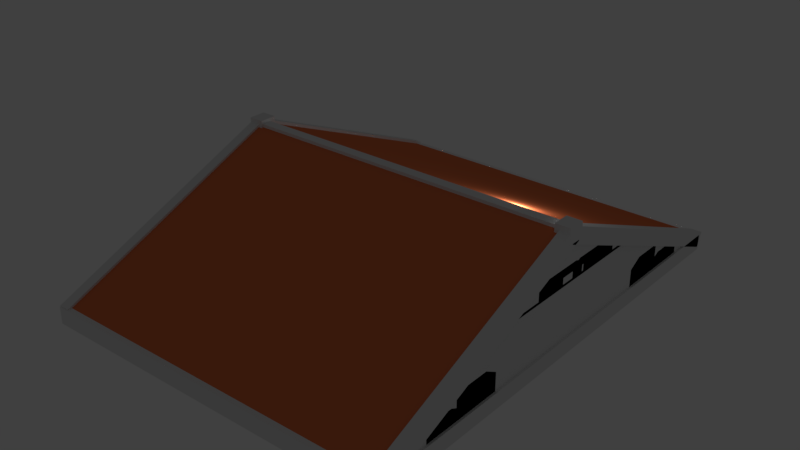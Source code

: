 # Source: GreekRoofFixed.blend  (saved by Blender 2.79.0; exported with 4.5.12 LTS)
import bpy
from mathutils import Matrix  # noqa: F401  (used for matrix-valued properties, if any)

bpy.ops.wm.read_factory_settings(use_empty=True)
scene = bpy.context.scene
scene.name = 'Scene'

# ---- collections
col_collection_1 = bpy.data.collections.new('Collection 1'); scene.collection.children.link(col_collection_1)

# ---- materials (node trees are filled in below, after node groups)
mat_material_001 = bpy.data.materials.new('Material.001')
mat_material_001.alpha_threshold = 0.0
mat_material_001.use_transparent_shadow = False
mat_material_001.roughness = 0.5
mat_material_001.line_color = (0.0, 0.0, 0.0, 1.0)
mat_reddonkeycock = bpy.data.materials.new('RedDonkeyCock')
mat_reddonkeycock.alpha_threshold = 0.0
mat_reddonkeycock.use_transparent_shadow = False
mat_reddonkeycock.diffuse_color = (0.8, 0.1911, 0.07256, 1.0)
mat_reddonkeycock.roughness = 0.5
mat_reddonkeycock.line_color = (0.0, 0.0, 0.0, 1.0)
mat_whiteweener = bpy.data.materials.new('whiteweener')
mat_whiteweener.alpha_threshold = 0.0
mat_whiteweener.use_transparent_shadow = False
mat_whiteweener.roughness = 0.5
mat_whiteweener_001 = bpy.data.materials.new('whiteweener.001')
mat_whiteweener_001.alpha_threshold = 0.0
mat_whiteweener_001.use_transparent_shadow = False
mat_whiteweener_001.roughness = 0.5
mat_whiteweener_002 = bpy.data.materials.new('whiteweener.002')
mat_whiteweener_002.alpha_threshold = 0.0
mat_whiteweener_002.use_transparent_shadow = False
mat_whiteweener_002.roughness = 0.5
mat_material_009 = bpy.data.materials.new('Material.009')
mat_material_009.alpha_threshold = 0.0
mat_material_009.use_transparent_shadow = False
mat_material_009.roughness = 0.5
mat_material_009.line_color = (0.0, 0.0, 0.0, 1.0)
mat_material_002 = bpy.data.materials.new('Material.002')
mat_material_002.alpha_threshold = 0.0
mat_material_002.use_transparent_shadow = False
mat_material_002.roughness = 0.5
mat_material_002.line_color = (0.0, 0.0, 0.0, 1.0)
mat_material_008 = bpy.data.materials.new('Material.008')
mat_material_008.alpha_threshold = 0.0
mat_material_008.use_transparent_shadow = False
mat_material_008.roughness = 0.5
mat_material_008.line_color = (0.0, 0.0, 0.0, 1.0)
mat_material_007 = bpy.data.materials.new('Material.007')
mat_material_007.alpha_threshold = 0.0
mat_material_007.use_transparent_shadow = False
mat_material_007.roughness = 0.5
mat_material_007.line_color = (0.0, 0.0, 0.0, 1.0)
mat_material_005 = bpy.data.materials.new('Material.005')
mat_material_005.alpha_threshold = 0.0
mat_material_005.use_transparent_shadow = False
mat_material_005.roughness = 0.5
mat_material_005.line_color = (0.0, 0.0, 0.0, 1.0)
mat_material_003 = bpy.data.materials.new('Material.003')
mat_material_003.alpha_threshold = 0.0
mat_material_003.use_transparent_shadow = False
mat_material_003.roughness = 0.5
mat_material_003.line_color = (0.0, 0.0, 0.0, 1.0)
mat_material = bpy.data.materials.new('Material')
mat_material.alpha_threshold = 0.0
mat_material.use_transparent_shadow = False
mat_material.roughness = 0.5
mat_material.line_color = (0.0, 0.0, 0.0, 1.0)
mat_material_004 = bpy.data.materials.new('Material.004')
mat_material_004.alpha_threshold = 0.0
mat_material_004.use_transparent_shadow = False
mat_material_004.roughness = 0.5
mat_material_004.line_color = (0.0, 0.0, 0.0, 1.0)
mat_material_006 = bpy.data.materials.new('Material.006')
mat_material_006.alpha_threshold = 0.0
mat_material_006.use_transparent_shadow = False
mat_material_006.roughness = 0.5
mat_material_006.line_color = (0.0, 0.0, 0.0, 1.0)
mat_whiteweener_006 = bpy.data.materials.new('whiteweener.006')
mat_whiteweener_006.alpha_threshold = 0.0
mat_whiteweener_006.use_transparent_shadow = False
mat_whiteweener_006.roughness = 0.5
mat_whiteweener_005 = bpy.data.materials.new('whiteweener.005')
mat_whiteweener_005.alpha_threshold = 0.0
mat_whiteweener_005.use_transparent_shadow = False
mat_whiteweener_005.roughness = 0.5
mat_whiteweener_004 = bpy.data.materials.new('whiteweener.004')
mat_whiteweener_004.alpha_threshold = 0.0
mat_whiteweener_004.use_transparent_shadow = False
mat_whiteweener_004.roughness = 0.5
mat_material_019 = bpy.data.materials.new('Material.019')
mat_material_019.alpha_threshold = 0.0
mat_material_019.use_transparent_shadow = False
mat_material_019.roughness = 0.5
mat_material_019.line_color = (0.0, 0.0, 0.0, 1.0)
mat_material_018 = bpy.data.materials.new('Material.018')
mat_material_018.alpha_threshold = 0.0
mat_material_018.use_transparent_shadow = False
mat_material_018.roughness = 0.5
mat_material_018.line_color = (0.0, 0.0, 0.0, 1.0)
mat_material_017 = bpy.data.materials.new('Material.017')
mat_material_017.alpha_threshold = 0.0
mat_material_017.use_transparent_shadow = False
mat_material_017.roughness = 0.5
mat_material_017.line_color = (0.0, 0.0, 0.0, 1.0)
mat_material_016 = bpy.data.materials.new('Material.016')
mat_material_016.alpha_threshold = 0.0
mat_material_016.use_transparent_shadow = False
mat_material_016.roughness = 0.5
mat_material_016.line_color = (0.0, 0.0, 0.0, 1.0)
mat_material_015 = bpy.data.materials.new('Material.015')
mat_material_015.alpha_threshold = 0.0
mat_material_015.use_transparent_shadow = False
mat_material_015.roughness = 0.5
mat_material_015.line_color = (0.0, 0.0, 0.0, 1.0)
mat_material_014 = bpy.data.materials.new('Material.014')
mat_material_014.alpha_threshold = 0.0
mat_material_014.use_transparent_shadow = False
mat_material_014.roughness = 0.5
mat_material_014.line_color = (0.0, 0.0, 0.0, 1.0)
mat_material_013 = bpy.data.materials.new('Material.013')
mat_material_013.alpha_threshold = 0.0
mat_material_013.use_transparent_shadow = False
mat_material_013.roughness = 0.5
mat_material_013.line_color = (0.0, 0.0, 0.0, 1.0)
mat_material_012 = bpy.data.materials.new('Material.012')
mat_material_012.alpha_threshold = 0.0
mat_material_012.use_transparent_shadow = False
mat_material_012.roughness = 0.5
mat_material_012.line_color = (0.0, 0.0, 0.0, 1.0)
mat_material_011 = bpy.data.materials.new('Material.011')
mat_material_011.alpha_threshold = 0.0
mat_material_011.use_transparent_shadow = False
mat_material_011.roughness = 0.5
mat_material_011.line_color = (0.0, 0.0, 0.0, 1.0)
mat_material_010 = bpy.data.materials.new('Material.010')
mat_material_010.alpha_threshold = 0.0
mat_material_010.use_transparent_shadow = False
mat_material_010.roughness = 0.5
mat_material_010.line_color = (0.0, 0.0, 0.0, 1.0)
mat_material_020 = bpy.data.materials.new('Material.020')
mat_material_020.alpha_threshold = 0.0
mat_material_020.use_transparent_shadow = False
mat_material_020.roughness = 0.5
mat_material_020.line_color = (0.0, 0.0, 0.0, 1.0)
mat_material_021 = bpy.data.materials.new('Material.021')
mat_material_021.alpha_threshold = 0.0
mat_material_021.use_transparent_shadow = False
mat_material_021.roughness = 0.5
mat_material_021.line_color = (0.0, 0.0, 0.0, 1.0)

# ---- material node trees

# ---- world
world_world = bpy.data.worlds.new('World'); scene.world = world_world
world_world.color = (0.05088, 0.05088, 0.05088)
world_world.use_sun_shadow = False
world_world.sun_shadow_jitter_overblur = 0.0
world_world.cycles.sampling_method = 'MANUAL'

# ---- lights
light_lamp = bpy.data.lights.new('Lamp', 'POINT')
light_lamp.transmission_factor = 0.0
light_lamp.cutoff_distance = 30.0
light_lamp.energy = 100.0
light_lamp.shadow_buffer_clip_start = 1.001
light_lamp.shadow_soft_size = 0.1
light_lamp.shadow_maximum_resolution = 0.006
light_lamp.use_absolute_resolution = True

# ---- meshes
me_cube_018 = bpy.data.meshes.new('Cube.018')
me_cube_018.from_pydata([(-1.0, -1.0, -1.0), (-1.0, -1.0, 1.0), (-1.0, 1.0, -1.0), (-1.0, 1.0, 1.0), (1.0, -1.0, -1.0), (1.0, -1.0, 1.0), (1.0, 1.0, -1.0), (1.0, 1.0, 1.0)], [], [(0, 1, 3, 2), (2, 3, 7, 6), (6, 7, 5, 4), (4, 5, 1, 0), (2, 6, 4, 0), (7, 3, 1, 5)])
me_cube_018.materials.append(mat_material_001)
me_cube_018.use_remesh_preserve_volume = False
me_cube_018.use_remesh_preserve_attributes = False
me_cube_018.use_mirror_vertex_groups = False
me_cube_018.update()
me_cube = bpy.data.meshes.new('Cube')
me_cube.from_pydata([(1.0, 1.0, -1.0), (1.0, -1.0, -1.0), (-1.0, -1.0, -1.0), (-1.0, 1.0, -1.0), (1.0, 1.0, 1.0), (1.0, -1.0, 1.0), (-1.0, -1.0, 1.0), (-1.0, 1.0, 1.0)], [], [(0, 1, 2, 3), (4, 7, 6, 5), (0, 4, 5, 1), (1, 5, 6, 2), (2, 6, 7, 3), (4, 0, 3, 7)])
me_cube.materials.append(mat_reddonkeycock)
me_cube.use_remesh_preserve_volume = False
me_cube.use_remesh_preserve_attributes = False
me_cube.use_mirror_vertex_groups = False
me_cube.update()
me_cube_001 = bpy.data.meshes.new('Cube.001')
me_cube_001.from_pydata([(1.0, 1.0, -1.0), (1.0, -1.0, -1.0), (-1.0, -1.0, -1.0), (-1.0, 1.0, -1.0), (1.0, 1.0, 1.0), (1.0, -1.0, 1.0), (-1.0, -1.0, 1.0), (-1.0, 1.0, 1.0)], [], [(0, 1, 2, 3), (4, 7, 6, 5), (0, 4, 5, 1), (1, 5, 6, 2), (2, 6, 7, 3), (4, 0, 3, 7)])
me_cube_001.materials.append(mat_reddonkeycock)
me_cube_001.use_remesh_preserve_volume = False
me_cube_001.use_remesh_preserve_attributes = False
me_cube_001.use_mirror_vertex_groups = False
me_cube_001.update()
me_cube_002 = bpy.data.meshes.new('Cube.002')
me_cube_002.from_pydata([(1.0, 1.0, -1.0), (1.0, -1.0, -1.0), (-1.0, -1.0, -1.0), (-1.0, 1.0, -1.0), (1.0, 1.0, 1.0), (1.0, -1.0, 1.0), (-1.0, -1.0, 1.0), (-1.0, 1.0, 1.0), (1.0, 0.01835, 12.5), (1.0, -0.9982, -0.6459), (-1.0, -0.9982, -0.6459), (-1.0, 0.01835, 12.5), (1.0, -0.006842, 14.35), (1.0, -1.023, 1.198), (-1.0, -1.023, 1.198), (-1.0, -0.006841, 14.35), (1.0, 0.9948, -0.6459), (1.0, -0.02172, 12.5), (-1.0, -0.02172, 12.5), (-1.0, 0.9948, -0.6459), (1.0, 1.02, 1.198), (1.0, 0.00347, 14.35), (-1.0, 0.003471, 14.35), (-1.0, 1.02, 1.198), (1.011, 0.03217, 12.61), (1.011, -0.04095, 12.61), (-1.81, -0.04095, 12.61), (-1.81, 0.03217, 12.61), (1.011, 0.03217, 14.61), (1.011, -0.04095, 14.61), (-1.81, -0.04095, 14.61), (-1.81, 0.03217, 14.61), (-0.4307, 0.07804, 7.722), (-0.4307, 0.07804, 9.333), (-0.4307, 0.121, 9.953), (-0.4307, 0.3049, 9.953), (-0.4307, 0.3462, 9.358), (-0.4307, 0.3462, 7.722), (0.595, 0.07804, 7.722), (0.595, 0.07804, 9.333), (0.595, 0.121, 9.953), (0.595, 0.3049, 9.953), (0.595, 0.3462, 9.358), (0.595, 0.3462, 7.722), (-0.4307, 0.6083, 0.7463), (-0.4307, 0.6083, 2.358), (-0.4307, 0.6512, 2.977), (-0.4307, 0.8352, 2.977), (-0.4307, 0.8764, 2.382), (-0.4307, 0.8764, 0.7463), (0.595, 0.6083, 0.7463), (0.595, 0.6083, 2.358), (0.595, 0.6512, 2.977), (0.595, 0.8352, 2.977), (0.595, 0.8764, 2.382), (0.595, 0.8764, 0.7463), (-0.4307, -0.3181, 7.722), (-0.4307, -0.3181, 9.333), (-0.4307, -0.2752, 9.953), (-0.4307, -0.09126, 9.953), (-0.4307, -0.04999, 9.358), (-0.4307, -0.04999, 7.722), (0.595, -0.3181, 7.722), (0.595, -0.3181, 9.333), (0.595, -0.2752, 9.953), (0.595, -0.09126, 9.953), (0.595, -0.04999, 9.358), (0.595, -0.04999, 7.722), (-0.4307, -0.1985, 7.722), (-0.4307, -0.1985, 9.333), (-0.4307, -0.1556, 9.953), (-0.4307, 0.02836, 9.953), (-0.4307, 0.06963, 9.358), (-0.4307, 0.06963, 7.722), (0.595, -0.1985, 7.722), (0.595, -0.1985, 9.333), (0.595, -0.1556, 9.953), (0.595, 0.02836, 9.953), (0.595, 0.06963, 9.358), (0.595, 0.06963, 7.722), (-0.4307, -0.1864, 8.872), (-0.4307, -0.1864, 11.44), (-0.4307, -0.1292, 12.42), (-0.4307, 0.1161, 12.42), (-0.4307, 0.1711, 11.48), (-0.4307, 0.1711, 8.872), (0.595, -0.1864, 8.872), (0.595, -0.1864, 11.44), (0.595, -0.1292, 12.42), (0.595, 0.1161, 12.42), (0.595, 0.1711, 11.48), (0.595, 0.1711, 8.872), (-0.4307, 0.4407, 0.7272), (-0.4307, 0.4407, 3.293), (-0.4307, 0.498, 4.279), (-0.4307, 0.7432, 4.279), (-0.4307, 0.7982, 3.332), (-0.4307, 0.7982, 0.7272), (0.595, 0.4407, 0.7272), (0.595, 0.4407, 3.293), (0.595, 0.498, 4.279), (0.595, 0.7432, 4.279), (0.595, 0.7982, 3.332), (0.595, 0.7982, 0.7272), (-0.4307, -0.7855, 0.7272), (-0.4307, -0.7855, 3.293), (-0.4307, -0.7282, 4.279), (-0.4307, -0.483, 4.279), (-0.4307, -0.4279, 3.332), (-0.4307, -0.4279, 0.7272), (0.595, -0.7855, 0.7272), (0.595, -0.7855, 3.293), (0.595, -0.7282, 4.279), (0.595, -0.483, 4.279), (0.595, -0.4279, 3.332), (0.595, -0.4279, 0.7272), (-0.4307, -0.6367, 1.0), (-0.4307, -0.6367, 6.094), (-0.4307, -0.4342, 8.052), (-0.4307, 0.4328, 8.052), (-0.4307, 0.6274, 6.171), (-0.4307, 0.6274, 1.0), (0.595, -0.6367, 1.0), (0.595, -0.6367, 6.094), (0.595, -0.4342, 8.052), (0.595, 0.4328, 8.052), (0.595, 0.6274, 6.171), (0.595, 0.6274, 1.0), (-0.4307, -0.8901, 0.7463), (-0.4307, -0.8901, 2.358), (-0.4307, -0.8472, 2.977), (-0.4307, -0.6632, 2.977), (-0.4307, -0.622, 2.382), (-0.4307, -0.622, 0.7463), (0.595, -0.8901, 0.7463), (0.595, -0.8901, 2.358), (0.595, -0.8472, 2.977), (0.595, -0.6632, 2.977), (0.595, -0.622, 2.382), (0.595, -0.622, 0.7463), (-0.4307, 0.008875, 7.722), (-0.4307, 0.008875, 9.333), (-0.4307, 0.05182, 9.953), (-0.4307, 0.2357, 9.953), (-0.4307, 0.277, 9.358), (-0.4307, 0.277, 7.722), (0.595, 0.008875, 7.722), (0.595, 0.008875, 9.333), (0.595, 0.05182, 9.953), (0.595, 0.2357, 9.953), (0.595, 0.277, 9.358), (0.595, 0.277, 7.722)], [], [(0, 1, 2, 3), (4, 7, 6, 5), (0, 4, 5, 1), (1, 5, 6, 2), (2, 6, 7, 3), (4, 0, 3, 7), (8, 9, 10, 11), (12, 15, 14, 13), (8, 12, 13, 9), (9, 13, 14, 10), (10, 14, 15, 11), (12, 8, 11, 15), (16, 17, 18, 19), (20, 23, 22, 21), (16, 20, 21, 17), (17, 21, 22, 18), (18, 22, 23, 19), (20, 16, 19, 23), (24, 25, 26, 27), (28, 31, 30, 29), (24, 28, 29, 25), (25, 29, 30, 26), (26, 30, 31, 27), (28, 24, 27, 31), (32, 33, 34, 35, 36, 37), (38, 39, 33, 32), (35, 34, 40, 41), (37, 36, 42, 43), (43, 42, 41, 40, 39, 38), (32, 37, 43, 38), (39, 40, 34, 33), (35, 41, 42, 36), (44, 45, 46, 47, 48, 49), (50, 51, 45, 44), (47, 46, 52, 53), (49, 48, 54, 55), (55, 54, 53, 52, 51, 50), (44, 49, 55, 50), (51, 52, 46, 45), (47, 53, 54, 48), (56, 57, 58, 59, 60, 61), (62, 63, 57, 56), (59, 58, 64, 65), (61, 60, 66, 67), (67, 66, 65, 64, 63, 62), (56, 61, 67, 62), (63, 64, 58, 57), (59, 65, 66, 60), (68, 69, 70, 71, 72, 73), (74, 75, 69, 68), (71, 70, 76, 77), (73, 72, 78, 79), (79, 78, 77, 76, 75, 74), (68, 73, 79, 74), (75, 76, 70, 69), (71, 77, 78, 72), (80, 81, 82, 83, 84, 85), (86, 87, 81, 80), (83, 82, 88, 89), (85, 84, 90, 91), (91, 90, 89, 88, 87, 86), (80, 85, 91, 86), (87, 88, 82, 81), (83, 89, 90, 84), (92, 93, 94, 95, 96, 97), (98, 99, 93, 92), (95, 94, 100, 101), (97, 96, 102, 103), (103, 102, 101, 100, 99, 98), (92, 97, 103, 98), (99, 100, 94, 93), (95, 101, 102, 96), (104, 105, 106, 107, 108, 109), (110, 111, 105, 104), (107, 106, 112, 113), (109, 108, 114, 115), (115, 114, 113, 112, 111, 110), (104, 109, 115, 110), (111, 112, 106, 105), (107, 113, 114, 108), (116, 117, 118, 119, 120, 121), (122, 123, 117, 116), (119, 118, 124, 125), (121, 120, 126, 127), (127, 126, 125, 124, 123, 122), (116, 121, 127, 122), (123, 124, 118, 117), (119, 125, 126, 120), (128, 129, 130, 131, 132, 133), (134, 135, 129, 128), (131, 130, 136, 137), (133, 132, 138, 139), (139, 138, 137, 136, 135, 134), (128, 133, 139, 134), (135, 136, 130, 129), (131, 137, 138, 132), (140, 141, 142, 143, 144, 145), (146, 147, 141, 140), (143, 142, 148, 149), (145, 144, 150, 151), (151, 150, 149, 148, 147, 146), (140, 145, 151, 146), (147, 148, 142, 141), (143, 149, 150, 144)])
me_cube_002.polygons.foreach_set('material_index', [0, 0, 0, 0, 0, 0, 1, 1, 1, 1, 1, 1, 0, 0, 0, 0, 0, 0, 2, 2, 2, 2, 2, 2, 3, 3, 3, 3, 3, 3, 3, 3, 4, 4, 4, 4, 4, 4, 4, 4, 5, 5, 5, 5, 5, 5, 5, 5, 6, 6, 6, 6, 6, 6, 6, 6, 7, 7, 7, 7, 7, 7, 7, 7, 8, 8, 8, 8, 8, 8, 8, 8, 9, 9, 9, 9, 9, 9, 9, 9, 10, 10, 10, 10, 10, 10, 10, 10, 11, 11, 11, 11, 11, 11, 11, 11, 12, 12, 12, 12, 12, 12, 12, 12])
me_cube_002.materials.append(mat_whiteweener)
me_cube_002.materials.append(mat_whiteweener_001)
me_cube_002.materials.append(mat_whiteweener_002)
me_cube_002.materials.append(mat_material_009)
me_cube_002.materials.append(mat_material_002)
me_cube_002.materials.append(mat_material_008)
me_cube_002.materials.append(mat_material_007)
me_cube_002.materials.append(mat_material_005)
me_cube_002.materials.append(mat_material_001)
me_cube_002.materials.append(mat_material_003)
me_cube_002.materials.append(mat_material)
me_cube_002.materials.append(mat_material_004)
me_cube_002.materials.append(mat_material_006)
me_cube_002.use_remesh_preserve_volume = False
me_cube_002.use_remesh_preserve_attributes = False
me_cube_002.use_mirror_vertex_groups = False
me_cube_002.update()
me_cube_017 = bpy.data.meshes.new('Cube.017')
me_cube_017.from_pydata([(1.0, 1.0, -1.0), (1.0, -1.0, -1.0), (-1.0, -1.0, -1.0), (-1.0, 1.0, -1.0), (1.0, 1.0, 1.0), (1.0, -1.0, 1.0), (-1.0, -1.0, 1.0), (-1.0, 1.0, 1.0), (1.0, 0.01835, 12.5), (1.0, -0.9982, -0.6459), (-1.0, -0.9982, -0.6459), (-1.0, 0.01835, 12.5), (1.0, -0.006842, 14.35), (1.0, -1.023, 1.198), (-1.0, -1.023, 1.198), (-1.0, -0.006841, 14.35), (1.0, 0.9948, -0.6459), (1.0, -0.02172, 12.5), (-1.0, -0.02172, 12.5), (-1.0, 0.9948, -0.6459), (1.0, 1.02, 1.198), (1.0, 0.00347, 14.35), (-1.0, 0.003471, 14.35), (-1.0, 1.02, 1.198), (1.011, 0.03217, 12.61), (1.011, -0.04095, 12.61), (-1.81, -0.04095, 12.61), (-1.81, 0.03217, 12.61), (1.011, 0.03217, 14.61), (1.011, -0.04095, 14.61), (-1.81, -0.04095, 14.61), (-1.81, 0.03217, 14.61), (-0.4307, 0.07804, 7.722), (-0.4307, 0.07804, 9.333), (-0.4307, 0.121, 9.953), (-0.4307, 0.3049, 9.953), (-0.4307, 0.3462, 9.358), (-0.4307, 0.3462, 7.722), (0.595, 0.07804, 7.722), (0.595, 0.07804, 9.333), (0.595, 0.121, 9.953), (0.595, 0.3049, 9.953), (0.595, 0.3462, 9.358), (0.595, 0.3462, 7.722), (-0.4307, 0.6083, 0.7463), (-0.4307, 0.6083, 2.358), (-0.4307, 0.6512, 2.977), (-0.4307, 0.8352, 2.977), (-0.4307, 0.8764, 2.382), (-0.4307, 0.8764, 0.7463), (0.595, 0.6083, 0.7463), (0.595, 0.6083, 2.358), (0.595, 0.6512, 2.977), (0.595, 0.8352, 2.977), (0.595, 0.8764, 2.382), (0.595, 0.8764, 0.7463), (-0.4307, -0.3181, 7.722), (-0.4307, -0.3181, 9.333), (-0.4307, -0.2752, 9.953), (-0.4307, -0.09126, 9.953), (-0.4307, -0.04999, 9.358), (-0.4307, -0.04999, 7.722), (0.595, -0.3181, 7.722), (0.595, -0.3181, 9.333), (0.595, -0.2752, 9.953), (0.595, -0.09126, 9.953), (0.595, -0.04999, 9.358), (0.595, -0.04999, 7.722), (-0.4307, -0.1985, 7.722), (-0.4307, -0.1985, 9.333), (-0.4307, -0.1556, 9.953), (-0.4307, 0.02836, 9.953), (-0.4307, 0.06963, 9.358), (-0.4307, 0.06963, 7.722), (0.595, -0.1985, 7.722), (0.595, -0.1985, 9.333), (0.595, -0.1556, 9.953), (0.595, 0.02836, 9.953), (0.595, 0.06963, 9.358), (0.595, 0.06963, 7.722), (-0.4307, -0.1864, 8.872), (-0.4307, -0.1864, 11.44), (-0.4307, -0.1292, 12.42), (-0.4307, 0.1161, 12.42), (-0.4307, 0.1711, 11.48), (-0.4307, 0.1711, 8.872), (0.595, -0.1864, 8.872), (0.595, -0.1864, 11.44), (0.595, -0.1292, 12.42), (0.595, 0.1161, 12.42), (0.595, 0.1711, 11.48), (0.595, 0.1711, 8.872), (-0.4307, 0.4407, 0.7272), (-0.4307, 0.4407, 3.293), (-0.4307, 0.498, 4.279), (-0.4307, 0.7432, 4.279), (-0.4307, 0.7982, 3.332), (-0.4307, 0.7982, 0.7272), (0.595, 0.4407, 0.7272), (0.595, 0.4407, 3.293), (0.595, 0.498, 4.279), (0.595, 0.7432, 4.279), (0.595, 0.7982, 3.332), (0.595, 0.7982, 0.7272), (-0.4307, -0.7855, 0.7272), (-0.4307, -0.7855, 3.293), (-0.4307, -0.7282, 4.279), (-0.4307, -0.483, 4.279), (-0.4307, -0.4279, 3.332), (-0.4307, -0.4279, 0.7272), (0.595, -0.7855, 0.7272), (0.595, -0.7855, 3.293), (0.595, -0.7282, 4.279), (0.595, -0.483, 4.279), (0.595, -0.4279, 3.332), (0.595, -0.4279, 0.7272), (-0.4307, -0.6367, 1.0), (-0.4307, -0.6367, 6.094), (-0.4307, -0.4342, 8.052), (-0.4307, 0.4328, 8.052), (-0.4307, 0.6274, 6.171), (-0.4307, 0.6274, 1.0), (0.595, -0.6367, 1.0), (0.595, -0.6367, 6.094), (0.595, -0.4342, 8.052), (0.595, 0.4328, 8.052), (0.595, 0.6274, 6.171), (0.595, 0.6274, 1.0), (-0.4307, -0.8901, 0.7463), (-0.4307, -0.8901, 2.358), (-0.4307, -0.8472, 2.977), (-0.4307, -0.6632, 2.977), (-0.4307, -0.622, 2.382), (-0.4307, -0.622, 0.7463), (0.595, -0.8901, 0.7463), (0.595, -0.8901, 2.358), (0.595, -0.8472, 2.977), (0.595, -0.6632, 2.977), (0.595, -0.622, 2.382), (0.595, -0.622, 0.7463), (-0.4307, 0.008875, 7.722), (-0.4307, 0.008875, 9.333), (-0.4307, 0.05182, 9.953), (-0.4307, 0.2357, 9.953), (-0.4307, 0.277, 9.358), (-0.4307, 0.277, 7.722), (0.595, 0.008875, 7.722), (0.595, 0.008875, 9.333), (0.595, 0.05182, 9.953), (0.595, 0.2357, 9.953), (0.595, 0.277, 9.358), (0.595, 0.277, 7.722)], [], [(0, 1, 2, 3), (4, 7, 6, 5), (0, 4, 5, 1), (1, 5, 6, 2), (2, 6, 7, 3), (4, 0, 3, 7), (8, 9, 10, 11), (12, 15, 14, 13), (8, 12, 13, 9), (9, 13, 14, 10), (10, 14, 15, 11), (12, 8, 11, 15), (16, 17, 18, 19), (20, 23, 22, 21), (16, 20, 21, 17), (17, 21, 22, 18), (18, 22, 23, 19), (20, 16, 19, 23), (24, 25, 26, 27), (28, 31, 30, 29), (24, 28, 29, 25), (25, 29, 30, 26), (26, 30, 31, 27), (28, 24, 27, 31), (32, 33, 34, 35, 36, 37), (38, 39, 33, 32), (35, 34, 40, 41), (37, 36, 42, 43), (43, 42, 41, 40, 39, 38), (32, 37, 43, 38), (39, 40, 34, 33), (35, 41, 42, 36), (44, 45, 46, 47, 48, 49), (50, 51, 45, 44), (47, 46, 52, 53), (49, 48, 54, 55), (55, 54, 53, 52, 51, 50), (44, 49, 55, 50), (51, 52, 46, 45), (47, 53, 54, 48), (56, 57, 58, 59, 60, 61), (62, 63, 57, 56), (59, 58, 64, 65), (61, 60, 66, 67), (67, 66, 65, 64, 63, 62), (56, 61, 67, 62), (63, 64, 58, 57), (59, 65, 66, 60), (68, 69, 70, 71, 72, 73), (74, 75, 69, 68), (71, 70, 76, 77), (73, 72, 78, 79), (79, 78, 77, 76, 75, 74), (68, 73, 79, 74), (75, 76, 70, 69), (71, 77, 78, 72), (80, 81, 82, 83, 84, 85), (86, 87, 81, 80), (83, 82, 88, 89), (85, 84, 90, 91), (91, 90, 89, 88, 87, 86), (80, 85, 91, 86), (87, 88, 82, 81), (83, 89, 90, 84), (92, 93, 94, 95, 96, 97), (98, 99, 93, 92), (95, 94, 100, 101), (97, 96, 102, 103), (103, 102, 101, 100, 99, 98), (92, 97, 103, 98), (99, 100, 94, 93), (95, 101, 102, 96), (104, 105, 106, 107, 108, 109), (110, 111, 105, 104), (107, 106, 112, 113), (109, 108, 114, 115), (115, 114, 113, 112, 111, 110), (104, 109, 115, 110), (111, 112, 106, 105), (107, 113, 114, 108), (116, 117, 118, 119, 120, 121), (122, 123, 117, 116), (119, 118, 124, 125), (121, 120, 126, 127), (127, 126, 125, 124, 123, 122), (116, 121, 127, 122), (123, 124, 118, 117), (119, 125, 126, 120), (128, 129, 130, 131, 132, 133), (134, 135, 129, 128), (131, 130, 136, 137), (133, 132, 138, 139), (139, 138, 137, 136, 135, 134), (128, 133, 139, 134), (135, 136, 130, 129), (131, 137, 138, 132), (140, 141, 142, 143, 144, 145), (146, 147, 141, 140), (143, 142, 148, 149), (145, 144, 150, 151), (151, 150, 149, 148, 147, 146), (140, 145, 151, 146), (147, 148, 142, 141), (143, 149, 150, 144)])
me_cube_017.polygons.foreach_set('material_index', [0, 0, 0, 0, 0, 0, 1, 1, 1, 1, 1, 1, 0, 0, 0, 0, 0, 0, 2, 2, 2, 2, 2, 2, 3, 3, 3, 3, 3, 3, 3, 3, 4, 4, 4, 4, 4, 4, 4, 4, 5, 5, 5, 5, 5, 5, 5, 5, 6, 6, 6, 6, 6, 6, 6, 6, 7, 7, 7, 7, 7, 7, 7, 7, 8, 8, 8, 8, 8, 8, 8, 8, 9, 9, 9, 9, 9, 9, 9, 9, 10, 10, 10, 10, 10, 10, 10, 10, 11, 11, 11, 11, 11, 11, 11, 11, 12, 12, 12, 12, 12, 12, 12, 12])
me_cube_017.materials.append(mat_whiteweener_006)
me_cube_017.materials.append(mat_whiteweener_005)
me_cube_017.materials.append(mat_whiteweener_004)
me_cube_017.materials.append(mat_material_019)
me_cube_017.materials.append(mat_material_018)
me_cube_017.materials.append(mat_material_017)
me_cube_017.materials.append(mat_material_016)
me_cube_017.materials.append(mat_material_015)
me_cube_017.materials.append(mat_material_014)
me_cube_017.materials.append(mat_material_013)
me_cube_017.materials.append(mat_material_012)
me_cube_017.materials.append(mat_material_011)
me_cube_017.materials.append(mat_material_010)
me_cube_017.use_remesh_preserve_volume = False
me_cube_017.use_remesh_preserve_attributes = False
me_cube_017.use_mirror_vertex_groups = False
me_cube_017.update()
me_cube_019 = bpy.data.meshes.new('Cube.019')
me_cube_019.from_pydata([(-1.0, -1.0, -1.0), (-1.0, -1.0, 1.0), (-1.0, 1.0, -1.0), (-1.0, 1.0, 1.0), (1.0, -1.0, -1.0), (1.0, -1.0, 1.0), (1.0, 1.0, -1.0), (1.0, 1.0, 1.0)], [], [(0, 1, 3, 2), (2, 3, 7, 6), (6, 7, 5, 4), (4, 5, 1, 0), (2, 6, 4, 0), (7, 3, 1, 5)])
me_cube_019.materials.append(mat_material_020)
me_cube_019.use_remesh_preserve_volume = False
me_cube_019.use_remesh_preserve_attributes = False
me_cube_019.use_mirror_vertex_groups = False
me_cube_019.update()
me_cube_020 = bpy.data.meshes.new('Cube.020')
me_cube_020.from_pydata([(-1.0, -1.0, -1.0), (-1.0, -1.0, 1.0), (-1.0, 1.0, -1.0), (-1.0, 1.0, 1.0), (1.0, -1.0, -1.0), (1.0, -1.0, 1.0), (1.0, 1.0, -1.0), (1.0, 1.0, 1.0)], [], [(0, 1, 3, 2), (2, 3, 7, 6), (6, 7, 5, 4), (4, 5, 1, 0), (2, 6, 4, 0), (7, 3, 1, 5)])
me_cube_020.materials.append(mat_material_021)
me_cube_020.use_remesh_preserve_volume = False
me_cube_020.use_remesh_preserve_attributes = False
me_cube_020.use_mirror_vertex_groups = False
me_cube_020.update()

# ---- objects
ob_cube_004 = bpy.data.objects.new('Cube.004', me_cube_018)
ob_cube = bpy.data.objects.new('Cube', me_cube)
ob_lamp = bpy.data.objects.new('Lamp', light_lamp)
ob_cube_001 = bpy.data.objects.new('Cube.001', me_cube_001)
ob_cube_002 = bpy.data.objects.new('Cube.002', me_cube_002)
ob_cube_003 = bpy.data.objects.new('Cube.003', me_cube_017)
ob_cube_005 = bpy.data.objects.new('Cube.005', me_cube_019)
ob_cube_006 = bpy.data.objects.new('Cube.006', me_cube_020)

# ---- transforms, parenting, visibility, modifiers, constraints
ob_cube_004.location = (-0.01487, -8.31, 2.031)
ob_cube_004.scale = (6.55, 0.185, 0.305)
ob_cube_004.lineart.crease_threshold = 0.0
ob_cube.location = (0.0, 4.626, 3.932)
ob_cube.rotation_euler = (-0.3979, 0.0, 0.0)
ob_cube.scale = (6.35, 4.75, 0.19)
ob_cube.lock_rotations_4d = False
ob_cube.empty_display_type = 'ARROWS'
ob_cube.lineart.crease_threshold = 0.0
ob_lamp.location = (4.076, 1.005, 5.904)
ob_lamp.rotation_euler = (0.6503, 0.05522, 1.866)
ob_lamp.lock_rotations_4d = False
ob_lamp.empty_display_type = 'ARROWS'
ob_lamp.color = (0.0, 0.0, 0.0, 0.0)
ob_lamp.lineart.crease_threshold = 0.0
ob_cube_001.location = (0.0, -4.004, 3.932)
ob_cube_001.rotation_euler = (0.3979, 0.0, 0.0)
ob_cube_001.scale = (6.35, 4.75, 0.19)
ob_cube_001.lock_rotations_4d = False
ob_cube_001.empty_display_type = 'ARROWS'
ob_cube_001.lineart.crease_threshold = 0.0
ob_cube_002.location = (-6.409, 0.3254, 2.014)
ob_cube_002.rotation_euler = (0.0, 0.0, 3.142)
ob_cube_002.scale = (0.195, 8.615, 0.28)
ob_cube_002.lock_rotations_4d = False
ob_cube_002.empty_display_type = 'ARROWS'
ob_cube_002.lineart.crease_threshold = 0.0
ob_cube_003.location = (6.409, 0.3254, 2.014)
ob_cube_003.scale = (0.195, 8.615, 0.28)
ob_cube_003.lock_rotations_4d = False
ob_cube_003.empty_display_type = 'ARROWS'
ob_cube_003.lineart.crease_threshold = 0.0
ob_cube_005.location = (-0.01487, 8.901, 2.031)
ob_cube_005.scale = (6.55, 0.185, 0.305)
ob_cube_005.lineart.crease_threshold = 0.0
ob_cube_006.location = (-0.01487, 0.2898, 5.674)
ob_cube_006.scale = (6.55, 0.185, 0.305)
ob_cube_006.lineart.crease_threshold = 0.0

# ---- collection membership
col_collection_1.objects.link(ob_cube_004)
col_collection_1.objects.link(ob_cube)
col_collection_1.objects.link(ob_lamp)
col_collection_1.objects.link(ob_cube_001)
col_collection_1.objects.link(ob_cube_002)
col_collection_1.objects.link(ob_cube_003)
col_collection_1.objects.link(ob_cube_005)
col_collection_1.objects.link(ob_cube_006)

# ---- scene / render settings (as saved in the file)
scene.frame_start = 1; scene.frame_end = 250; scene.frame_set(1)
scene.render.engine = 'BLENDER_EEVEE_NEXT'
scene.render.resolution_percentage = 50
scene.render.dither_intensity = 0.0
scene.cycles.use_denoising = False
scene.cycles.samples = 128
scene.cycles.sampling_pattern = 'TABULATED_SOBOL'
scene.cycles.use_adaptive_sampling = False
scene.cycles.use_light_tree = False
scene.cycles.blur_glossy = 0.0
scene.cycles.sample_clamp_indirect = 0.0
scene.view_settings.view_transform = 'Standard'
bpy.context.view_layer.update()

# ---- added for rendering (the .blend has no active camera): camera
cam_auto = bpy.data.cameras.new('AutoCamera')
cam_auto.lens = 50.0
cam_auto.sensor_width = 36.0
cam_auto.clip_end = 1000.0
ob_auto_camera = bpy.data.objects.new('AutoCamera', cam_auto)
scene.collection.objects.link(ob_auto_camera)
ob_auto_camera.location = (20.7878, -24.6216, 20.5454)
ob_auto_camera.rotation_euler = (1.09748, -7.21219e-08, 0.694738)
scene.camera = ob_auto_camera
bpy.context.view_layer.update()
